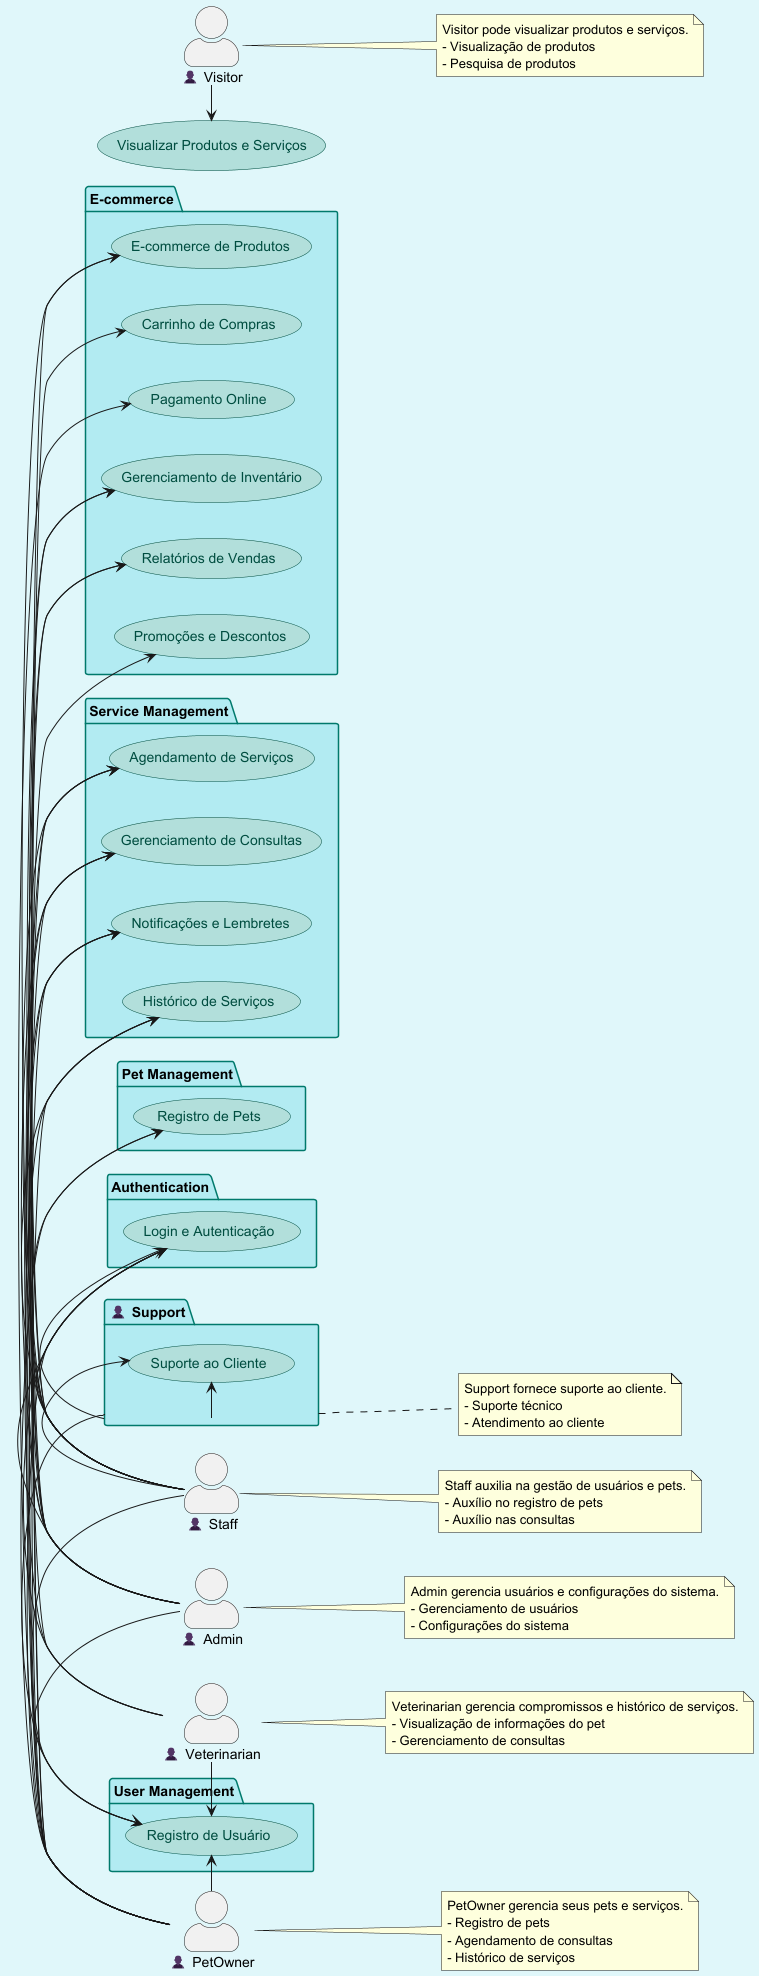

The diagram above was rendered by PlantUML. Its source (embedded in the PNG):
@startuml
'https://plantuml.com/use-case-diagram
left to right direction
skinparam backgroundColor #E0F7FA
skinparam packageBackgroundColor #B2EBF2
skinparam packageBorderColor #00796B
skinparam actorStyle awesome
skinparam usecase {
    BackgroundColor #B2DFDB
    BorderColor #004D40
    FontColor #004D40
}
hide empty description

actor PetOwner as "👤 PetOwner"
actor Veterinarian as "👤 Veterinarian"
actor Admin as "👤 Admin"
actor Staff as "👤 Staff"
actor Support as "👤 Support"
actor Visitor as "👤 Visitor"

package "User Management" {
PetOwner -> (Registro de Usuário)
Veterinarian -> (Registro de Usuário)
Admin -> (Registro de Usuário)
Staff -> (Registro de Usuário)
Support -> (Registro de Usuário)
}

package "Authentication" {
    PetOwner -> (Login e Autenticação)
    Veterinarian -> (Login e Autenticação)
    Admin -> (Login e Autenticação)
    Staff -> (Login e Autenticação)
    Support -> (Login e Autenticação)
}

package "Pet Management" {
    PetOwner -> (Registro de Pets)
    Staff -> (Registro de Pets)
}

package "Service Management" {
    PetOwner -> (Agendamento de Serviços)
    PetOwner -> (Gerenciamento de Consultas)
    PetOwner -> (Notificações e Lembretes)
    PetOwner -> (Histórico de Serviços)
    Veterinarian -> (Agendamento de Serviços)
    Veterinarian -> (Histórico de Serviços)
    Admin -> (Gerenciamento de Consultas)
    Admin -> (Notificações e Lembretes)
    Staff -> (Agendamento de Serviços)
    Staff -> (Gerenciamento de Consultas)
    Staff -> (Notificações e Lembretes)
    Staff -> (Histórico de Serviços)
}

package "E-commerce" {
    PetOwner -> (E-commerce de Produtos)
    PetOwner -> (Carrinho de Compras)
    PetOwner -> (Pagamento Online)
    Admin -> (E-commerce de Produtos)
    Admin -> (Gerenciamento de Inventário)
    Admin -> (Relatórios de Vendas)
    Admin -> (Promoções e Descontos)
    Staff -> (Gerenciamento de Inventário)
    Staff -> (Relatórios de Vendas)
}

package "Support" {
    Staff -> (Suporte ao Cliente)
    Support -> (Suporte ao Cliente)
}

Visitor -> (Visualizar Produtos e Serviços)

note right of PetOwner
    PetOwner gerencia seus pets e serviços.
    - Registro de pets
    - Agendamento de consultas
    - Histórico de serviços
end note

note right of Veterinarian
    Veterinarian gerencia compromissos e histórico de serviços.
    - Visualização de informações do pet
    - Gerenciamento de consultas
end note

note right of Admin
    Admin gerencia usuários e configurações do sistema.
    - Gerenciamento de usuários
    - Configurações do sistema
end note

note right of Staff
    Staff auxilia na gestão de usuários e pets.
    - Auxílio no registro de pets
    - Auxílio nas consultas
end note

note right of Support
    Support fornece suporte ao cliente.
    - Suporte técnico
    - Atendimento ao cliente
end note

note right of Visitor
    Visitor pode visualizar produtos e serviços.
    - Visualização de produtos
    - Pesquisa de produtos
end note

@enduml